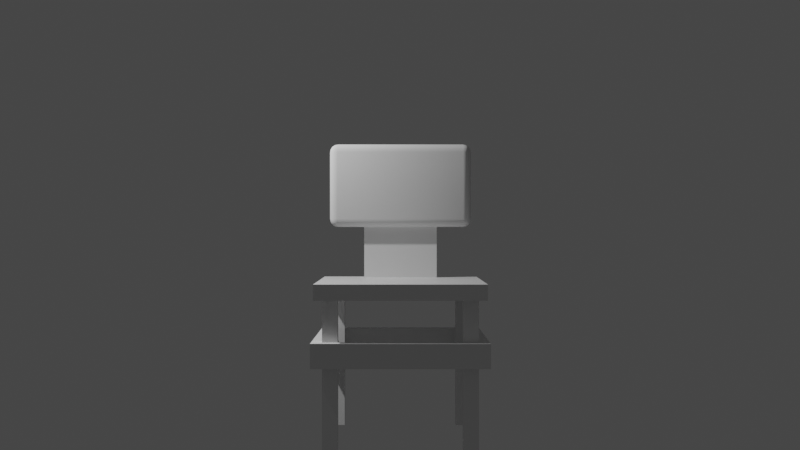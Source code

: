 # Source: silla.blend  (saved by Blender 3.6.13; exported with 4.5.12 LTS)
import bpy
from mathutils import Matrix  # noqa: F401  (used for matrix-valued properties, if any)

bpy.ops.wm.read_factory_settings(use_empty=True)
scene = bpy.context.scene
scene.name = 'Scene'

# ---- collections
col_collection = bpy.data.collections.new('Collection'); scene.collection.children.link(col_collection)
col_silla = bpy.data.collections.new('silla'); scene.collection.children.link(col_silla)

# ---- materials (node trees are filled in below, after node groups)
mat_material = bpy.data.materials.new('Material')
mat_material.alpha_threshold = 0.0
mat_material.use_transparent_shadow = False
mat_material.roughness = 0.5
mat_material.line_color = (0.0, 0.0, 0.0, 1.0)

# ---- node groups
ng_auto_smooth = bpy.data.node_groups.new('Auto Smooth', 'GeometryNodeTree')
_s = ng_auto_smooth.interface.new_socket(name='Geometry', in_out='OUTPUT', socket_type='NodeSocketGeometry')
_s = ng_auto_smooth.interface.new_socket(name='Geometry', in_out='INPUT', socket_type='NodeSocketGeometry')
_s = ng_auto_smooth.interface.new_socket(name='Angle', in_out='INPUT', socket_type='NodeSocketFloat')
_s.subtype = 'ANGLE'
_s.min_value = 0.0
_s.max_value = 3.142
ng_auto_smooth.is_modifier = True
_N = ng_auto_smooth.nodes; _L = ng_auto_smooth.links
n0 = _N.new('NodeGroupOutput'); n0.name = 'Group Output'; n0.location = (480, -100)
n1 = _N.new('NodeGroupInput'); n1.name = 'Group Input'; n1.location = (-420, -300)
n2 = _N.new('NodeGroupInput'); n2.name = 'Group Input.001'; n2.location = (-60, -100)
n3 = _N.new('GeometryNodeSetShadeSmooth'); n3.name = 'Set Shade Smooth'; n3.location = (120, -100)
n3.domain = 'EDGE'
n4 = _N.new('GeometryNodeSetShadeSmooth'); n4.name = 'Set Shade Smooth.001'; n4.location = (300, -100)
n5 = _N.new('GeometryNodeInputMeshEdgeAngle'); n5.name = 'Edge Angle'; n5.location = (-420, -220)
n6 = _N.new('GeometryNodeInputEdgeSmooth'); n6.name = 'Is Edge Smooth'; n6.location = (-60, -160)
n7 = _N.new('GeometryNodeInputShadeSmooth'); n7.name = 'Is Face Smooth'; n7.location = (-240, -340)
n8 = _N.new('FunctionNodeBooleanMath'); n8.name = 'Boolean Math'; n8.location = (-60, -220)
n9 = _N.new('FunctionNodeCompare'); n9.name = 'Compare'; n9.location = (-240, -180)
n9.operation = 'LESS_EQUAL'
_L.new(n5.outputs[0], n9.inputs[0])
_L.new(n4.outputs[0], n0.inputs[0])
_L.new(n1.outputs[1], n9.inputs[1])
_L.new(n9.outputs[0], n8.inputs[0])
_L.new(n7.outputs[0], n8.inputs[1])
_L.new(n2.outputs[0], n3.inputs[0])
_L.new(n6.outputs[0], n3.inputs[1])
_L.new(n3.outputs[0], n4.inputs[0])
_L.new(n8.outputs[0], n3.inputs[2])
n0.is_active_output = True

# ---- material node trees
mat_material.use_nodes = True; mat_material.node_tree.nodes.clear()
_N = mat_material.node_tree.nodes; _L = mat_material.node_tree.links
n0 = _N.new('ShaderNodeOutputMaterial'); n0.name = 'Material Output'; n0.location = (300, 300)
n1 = _N.new('ShaderNodeBsdfPrincipled'); n1.name = 'Principled BSDF'; n1.location = (10, 300)
n1.distribution = 'GGX'
n1.subsurface_method = 'RANDOM_WALK_SKIN'
n1.inputs[3].default_value = 1.45
n1.inputs[27].default_value = (0.0, 0.0, 0.0, 1.0)
n1.inputs[28].default_value = 1.0
_L.new(n1.outputs[0], n0.inputs[0])
n0.is_active_output = True

# ---- world
world_world = bpy.data.worlds.new('World'); scene.world = world_world
world_world.use_nodes = True; world_world.node_tree.nodes.clear()
_N = world_world.node_tree.nodes; _L = world_world.node_tree.links
n0 = _N.new('ShaderNodeOutputWorld'); n0.name = 'World Output'; n0.location = (300, 300)
n1 = _N.new('ShaderNodeBackground'); n1.name = 'Background'; n1.location = (10, 300)
n1.inputs[0].default_value = (0.05088, 0.05088, 0.05088, 1.0)
_L.new(n1.outputs[0], n0.inputs[0])
n0.is_active_output = True
world_world.color = (0.05088, 0.05088, 0.05088)
world_world.use_sun_shadow = False
world_world.sun_shadow_jitter_overblur = 0.0

# ---- cameras
cam_camera = bpy.data.cameras.new('Camera')
cam_camera.clip_end = 100.0
cam_camera.ortho_scale = 7.314

# ---- lights
light_light = bpy.data.lights.new('Light', 'POINT')
light_light.transmission_factor = 0.0
light_light.energy = 1000.0
light_light.shadow_soft_size = 0.1
light_light.shadow_maximum_resolution = 0.006
light_light.use_absolute_resolution = True

# ---- meshes
me_cube_001 = bpy.data.meshes.new('Cube.001')
me_cube_001.from_pydata([(-1.0, -1.0, -1.0), (-1.0, -1.0, 1.0), (-1.0, 1.0, -1.0), (-1.0, 1.0, 1.0), (1.0, -1.0, -1.0), (1.0, -1.0, 1.0), (1.0, 1.0, -1.0), (1.0, 1.0, 1.0)], [], [(0, 1, 3, 2), (2, 3, 7, 6), (6, 7, 5, 4), (4, 5, 1, 0), (2, 6, 4, 0), (7, 3, 1, 5)])
_uv = me_cube_001.uv_layers.new(name='UVMap')
_uv.uv.foreach_set('vector', [0.375, 0.0, 0.625, 0.0, 0.625, 0.25, 0.375, 0.25, 0.375, 0.25, 0.625, 0.25, 0.625, 0.5, 0.375, 0.5, 0.375, 0.5, 0.625, 0.5, 0.625, 0.75, 0.375, 0.75, 0.375, 0.75, 0.625, 0.75, 0.625, 1.0, 0.375, 1.0, 0.125, 0.5, 0.375, 0.5, 0.375, 0.75, 0.125, 0.75, 0.625, 0.5, 0.875, 0.5, 0.875, 0.75, 0.625, 0.75])
me_cube_001.update()
me_cube_002 = bpy.data.meshes.new('Cube.002')
me_cube_002.from_pydata([(-1.0, -1.0, -1.0), (-1.0, -1.0, 1.0), (-1.0, 1.0, -1.0), (-1.0, 1.0, 1.0), (1.0, -1.0, -1.0), (1.0, -1.0, 1.0), (1.0, 1.0, -1.0), (1.0, 1.0, 1.0)], [], [(0, 1, 3, 2), (2, 3, 7, 6), (6, 7, 5, 4), (4, 5, 1, 0), (2, 6, 4, 0), (7, 3, 1, 5)])
_uv = me_cube_002.uv_layers.new(name='UVMap')
_uv.uv.foreach_set('vector', [0.375, 0.0, 0.625, 0.0, 0.625, 0.25, 0.375, 0.25, 0.375, 0.25, 0.625, 0.25, 0.625, 0.5, 0.375, 0.5, 0.375, 0.5, 0.625, 0.5, 0.625, 0.75, 0.375, 0.75, 0.375, 0.75, 0.625, 0.75, 0.625, 1.0, 0.375, 1.0, 0.125, 0.5, 0.375, 0.5, 0.375, 0.75, 0.125, 0.75, 0.625, 0.5, 0.875, 0.5, 0.875, 0.75, 0.625, 0.75])
me_cube_002.update()
me_cube_003 = bpy.data.meshes.new('Cube.003')
me_cube_003.from_pydata([(-1.0, -1.0, -1.0), (-1.0, -1.0, 1.0), (-1.0, 1.0, -1.0), (-1.0, 1.0, 1.0), (1.0, -1.0, -1.0), (1.0, -1.0, 1.0), (1.0, 1.0, -1.0), (1.0, 1.0, 1.0)], [], [(0, 1, 3, 2), (2, 3, 7, 6), (6, 7, 5, 4), (4, 5, 1, 0), (2, 6, 4, 0), (7, 3, 1, 5)])
_uv = me_cube_003.uv_layers.new(name='UVMap')
_uv.uv.foreach_set('vector', [0.375, 0.0, 0.625, 0.0, 0.625, 0.25, 0.375, 0.25, 0.375, 0.25, 0.625, 0.25, 0.625, 0.5, 0.375, 0.5, 0.375, 0.5, 0.625, 0.5, 0.625, 0.75, 0.375, 0.75, 0.375, 0.75, 0.625, 0.75, 0.625, 1.0, 0.375, 1.0, 0.125, 0.5, 0.375, 0.5, 0.375, 0.75, 0.125, 0.75, 0.625, 0.5, 0.875, 0.5, 0.875, 0.75, 0.625, 0.75])
me_cube_003.update()
me_cube_004 = bpy.data.meshes.new('Cube.004')
me_cube_004.from_pydata([(-1.0, -1.0, -1.0), (-1.0, -1.0, 1.0), (-1.0, 1.0, -1.0), (-1.0, 1.0, 1.0), (1.0, -1.0, -1.0), (1.0, -1.0, 1.0), (1.0, 1.0, -1.0), (1.0, 1.0, 1.0)], [], [(0, 1, 3, 2), (2, 3, 7, 6), (6, 7, 5, 4), (4, 5, 1, 0), (2, 6, 4, 0), (7, 3, 1, 5)])
_uv = me_cube_004.uv_layers.new(name='UVMap')
_uv.uv.foreach_set('vector', [0.375, 0.0, 0.625, 0.0, 0.625, 0.25, 0.375, 0.25, 0.375, 0.25, 0.625, 0.25, 0.625, 0.5, 0.375, 0.5, 0.375, 0.5, 0.625, 0.5, 0.625, 0.75, 0.375, 0.75, 0.375, 0.75, 0.625, 0.75, 0.625, 1.0, 0.375, 1.0, 0.125, 0.5, 0.375, 0.5, 0.375, 0.75, 0.125, 0.75, 0.625, 0.5, 0.875, 0.5, 0.875, 0.75, 0.625, 0.75])
me_cube_004.update()
me_cube_005 = bpy.data.meshes.new('Cube.005')
me_cube_005.from_pydata([(-0.886, -0.886, -0.9023), (-0.886, -1.0, -0.7883), (-1.0, -0.886, -0.7883), (-0.886, -0.9296, -0.8936), (-0.886, -0.9666, -0.8689), (-0.9296, -0.886, -0.8936), (-0.9307, -0.9307, -0.8831), (-0.9284, -0.9608, -0.8631), (-0.9518, -0.9518, -0.8541), (-0.9296, -0.9913, -0.7883), (-0.9666, -0.9666, -0.7883), (-0.886, -0.9913, -0.8319), (-0.9307, -0.9808, -0.833), (-0.9608, -0.9608, -0.8307), (-0.9913, -0.886, -0.8319), (-0.9666, -0.886, -0.8689), (-0.9913, -0.9296, -0.7883), (-0.9808, -0.9307, -0.833), (-0.9608, -0.9284, -0.8631), (-0.886, -1.0, 0.1533), (-0.886, -0.886, 0.2673), (-1.0, -0.886, 0.1533), (-0.886, -0.9913, 0.1969), (-0.886, -0.9666, 0.2339), (-0.9296, -0.9913, 0.1533), (-0.9307, -0.9808, 0.198), (-0.9284, -0.9608, 0.2281), (-0.9518, -0.9518, 0.2191), (-0.9296, -0.886, 0.2586), (-0.9666, -0.886, 0.2339), (-0.886, -0.9296, 0.2586), (-0.9307, -0.9307, 0.2482), (-0.9608, -0.9284, 0.2281), (-0.9913, -0.9296, 0.1533), (-0.9666, -0.9666, 0.1533), (-0.9913, -0.886, 0.1969), (-0.9808, -0.9307, 0.198), (-0.9608, -0.9608, 0.1958), (-0.886, -0.7753, -0.9023), (-1.0, -0.7753, -0.7883), (-0.886, -0.6613, -0.7883), (-0.9296, -0.7753, -0.8936), (-0.9666, -0.7753, -0.8689), (-0.886, -0.7317, -0.8936), (-0.9307, -0.7306, -0.8831), (-0.9608, -0.7329, -0.8631), (-0.9518, -0.7095, -0.8541), (-0.9913, -0.7317, -0.7883), (-0.9666, -0.6947, -0.7883), (-0.9913, -0.7753, -0.8319), (-0.9808, -0.7306, -0.833), (-0.9608, -0.7005, -0.8307), (-0.886, -0.67, -0.8319), (-0.886, -0.6947, -0.8689), (-0.9296, -0.67, -0.7883), (-0.9307, -0.6805, -0.833), (-0.9284, -0.7005, -0.8631), (-0.886, -0.7753, 0.2673), (-0.886, -0.6613, 0.1533), (-1.0, -0.7753, 0.1533), (-0.886, -0.7317, 0.2586), (-0.886, -0.6947, 0.2339), (-0.9296, -0.7753, 0.2586), (-0.9307, -0.7306, 0.2482), (-0.9284, -0.7005, 0.2281), (-0.9518, -0.7095, 0.2191), (-0.9296, -0.67, 0.1533), (-0.9666, -0.6947, 0.1533), (-0.886, -0.67, 0.1969), (-0.9307, -0.6805, 0.198), (-0.9608, -0.7005, 0.1958), (-0.9913, -0.7753, 0.1969), (-0.9666, -0.7753, 0.2339), (-0.9913, -0.7317, 0.1533), (-0.9808, -0.7306, 0.198), (-0.9608, -0.7329, 0.2281), (0.886, -0.886, -0.9023), (1.0, -0.886, -0.7883), (0.886, -1.0, -0.7883), (0.9296, -0.886, -0.8936), (0.9666, -0.886, -0.8689), (0.886, -0.9296, -0.8936), (0.9307, -0.9307, -0.8831), (0.9608, -0.9284, -0.8631), (0.9518, -0.9518, -0.8541), (0.9913, -0.9296, -0.7883), (0.9666, -0.9666, -0.7883), (0.9913, -0.886, -0.8319), (0.9808, -0.9307, -0.833), (0.9608, -0.9608, -0.8307), (0.886, -0.9913, -0.8319), (0.886, -0.9666, -0.8689), (0.9296, -0.9913, -0.7883), (0.9307, -0.9808, -0.833), (0.9284, -0.9608, -0.8631), (0.886, -0.886, 0.2673), (0.886, -1.0, 0.1533), (1.0, -0.886, 0.1533), (0.886, -0.9296, 0.2586), (0.886, -0.9666, 0.2339), (0.9296, -0.886, 0.2586), (0.9307, -0.9307, 0.2482), (0.9284, -0.9608, 0.2281), (0.9518, -0.9518, 0.2191), (0.9296, -0.9913, 0.1533), (0.9666, -0.9666, 0.1533), (0.886, -0.9913, 0.1969), (0.9307, -0.9808, 0.198), (0.9608, -0.9608, 0.1958), (0.9913, -0.886, 0.1969), (0.9666, -0.886, 0.2339), (0.9913, -0.9296, 0.1533), (0.9808, -0.9307, 0.198), (0.9608, -0.9284, 0.2281), (0.886, -0.7753, -0.9023), (0.886, -0.6613, -0.7883), (1.0, -0.7753, -0.7883), (0.886, -0.7317, -0.8936), (0.886, -0.6947, -0.8689), (0.9296, -0.7753, -0.8936), (0.9307, -0.7306, -0.8831), (0.9284, -0.7005, -0.8631), (0.9518, -0.7095, -0.8541), (0.9296, -0.67, -0.7883), (0.9666, -0.6947, -0.7883), (0.886, -0.67, -0.8319), (0.9307, -0.6805, -0.833), (0.9608, -0.7005, -0.8307), (0.9913, -0.7753, -0.8319), (0.9666, -0.7753, -0.8689), (0.9913, -0.7317, -0.7883), (0.9808, -0.7306, -0.833), (0.9608, -0.7329, -0.8631), (0.886, -0.7753, 0.2673), (1.0, -0.7753, 0.1533), (0.886, -0.6613, 0.1533), (0.9296, -0.7753, 0.2586), (0.9666, -0.7753, 0.2339), (0.886, -0.7317, 0.2586), (0.9307, -0.7306, 0.2482), (0.9608, -0.7329, 0.2281), (0.9518, -0.7095, 0.2191), (0.9913, -0.7317, 0.1533), (0.9666, -0.6947, 0.1533), (0.9913, -0.7753, 0.1969), (0.9808, -0.7306, 0.198), (0.9608, -0.7005, 0.1958), (0.886, -0.67, 0.1969), (0.886, -0.6947, 0.2339), (0.9296, -0.67, 0.1533), (0.9307, -0.6805, 0.198), (0.9284, -0.7005, 0.2281)], [], [(78, 96, 19, 1), (116, 134, 97, 77), (133, 57, 20, 95), (2, 21, 59, 39), (40, 58, 135, 115), (0, 3, 6, 5), (3, 4, 7, 6), (5, 6, 18, 15), (6, 7, 8, 18), (1, 9, 12, 11), (9, 10, 13, 12), (11, 12, 7, 4), (12, 13, 8, 7), (2, 14, 17, 16), (14, 15, 18, 17), (16, 17, 13, 10), (17, 18, 8, 13), (19, 22, 25, 24), (22, 23, 26, 25), (24, 25, 37, 34), (25, 26, 27, 37), (20, 28, 31, 30), (28, 29, 32, 31), (30, 31, 26, 23), (31, 32, 27, 26), (21, 33, 36, 35), (33, 34, 37, 36), (35, 36, 32, 29), (36, 37, 27, 32), (38, 41, 44, 43), (41, 42, 45, 44), (43, 44, 56, 53), (44, 45, 46, 56), (39, 47, 50, 49), (47, 48, 51, 50), (49, 50, 45, 42), (50, 51, 46, 45), (40, 52, 55, 54), (52, 53, 56, 55), (54, 55, 51, 48), (55, 56, 46, 51), (57, 60, 63, 62), (60, 61, 64, 63), (62, 63, 75, 72), (63, 64, 65, 75), (58, 66, 69, 68), (66, 67, 70, 69), (68, 69, 64, 61), (69, 70, 65, 64), (59, 71, 74, 73), (71, 72, 75, 74), (73, 74, 70, 67), (74, 75, 65, 70), (76, 79, 82, 81), (79, 80, 83, 82), (81, 82, 94, 91), (82, 83, 84, 94), (77, 85, 88, 87), (85, 86, 89, 88), (87, 88, 83, 80), (88, 89, 84, 83), (78, 90, 93, 92), (90, 91, 94, 93), (92, 93, 89, 86), (93, 94, 84, 89), (95, 98, 101, 100), (98, 99, 102, 101), (100, 101, 113, 110), (101, 102, 103, 113), (96, 104, 107, 106), (104, 105, 108, 107), (106, 107, 102, 99), (107, 108, 103, 102), (97, 109, 112, 111), (109, 110, 113, 112), (111, 112, 108, 105), (112, 113, 103, 108), (114, 117, 120, 119), (117, 118, 121, 120), (119, 120, 132, 129), (120, 121, 122, 132), (115, 123, 126, 125), (123, 124, 127, 126), (125, 126, 121, 118), (126, 127, 122, 121), (116, 128, 131, 130), (128, 129, 132, 131), (130, 131, 127, 124), (131, 132, 122, 127), (133, 136, 139, 138), (136, 137, 140, 139), (138, 139, 151, 148), (139, 140, 141, 151), (134, 142, 145, 144), (142, 143, 146, 145), (144, 145, 140, 137), (145, 146, 141, 140), (135, 147, 150, 149), (147, 148, 151, 150), (149, 150, 146, 143), (150, 151, 141, 146), (38, 0, 5, 41), (41, 5, 15, 42), (42, 15, 14, 49), (49, 14, 2, 39), (1, 19, 24, 9), (9, 24, 34, 10), (10, 34, 33, 16), (16, 33, 21, 2), (20, 57, 62, 28), (28, 62, 72, 29), (29, 72, 71, 35), (35, 71, 59, 21), (58, 40, 54, 66), (66, 54, 48, 67), (67, 48, 47, 73), (73, 47, 39, 59), (114, 38, 43, 117), (117, 43, 53, 118), (118, 53, 52, 125), (125, 52, 40, 115), (57, 133, 138, 60), (60, 138, 148, 61), (61, 148, 147, 68), (68, 147, 135, 58), (134, 116, 130, 142), (142, 130, 124, 143), (143, 124, 123, 149), (149, 123, 115, 135), (76, 114, 119, 79), (79, 119, 129, 80), (80, 129, 128, 87), (87, 128, 116, 77), (133, 95, 100, 136), (136, 100, 110, 137), (137, 110, 109, 144), (144, 109, 97, 134), (96, 78, 92, 104), (104, 92, 86, 105), (105, 86, 85, 111), (111, 85, 77, 97), (0, 76, 81, 3), (3, 81, 91, 4), (4, 91, 90, 11), (11, 90, 78, 1), (95, 20, 30, 98), (98, 30, 23, 99), (99, 23, 22, 106), (106, 22, 19, 96), (38, 114, 76, 0)])
me_cube_005.polygons.foreach_set('use_smooth', [True] * 150)
_uv = me_cube_005.uv_layers.new(name='UVMap')
_uv.uv.foreach_set('vector', [0.3994, 0.7643, 0.6006, 0.7643, 0.6006, 0.9857, 0.3994, 0.9857, 0.3994, 0.5842, 0.6006, 0.5842, 0.6006, 0.6658, 0.3994, 0.6658, 0.6393, 0.5842, 0.8607, 0.5842, 0.8607, 0.6658, 0.6393, 0.6658, 0.3994, 0.08416, 0.6006, 0.08416, 0.6006, 0.1658, 0.3994, 0.1658, 0.3994, 0.2643, 0.6006, 0.2643, 0.6006, 0.4857, 0.3994, 0.4857, 0.1393, 0.6658, 0.1393, 0.698, 0.1337, 0.6989, 0.1338, 0.6658, 0.1393, 0.698, 0.1393, 0.75, 0.1339, 0.75, 0.1337, 0.6989, 0.1338, 0.6658, 0.1337, 0.6989, 0.125, 0.6972, 0.125, 0.6658, 0.1337, 0.6989, 0.1339, 0.75, 0.131, 0.75, 0.125, 0.6972, 0.3994, 0.9857, 0.3994, 0.9912, 0.3898, 0.9913, 0.39, 0.9857, 0.3994, 0.9912, 0.3994, 1.0, 0.3903, 1.0, 0.3898, 0.9913, 0.39, 0.9857, 0.3898, 0.9913, 0.375, 0.9911, 0.375, 0.9857, 0.3898, 0.9913, 0.3903, 1.0, 0.3853, 1.0, 0.375, 0.9911, 0.3994, 0.08416, 0.39, 0.08416, 0.3898, 0.05114, 0.3994, 0.05195, 0.39, 0.08416, 0.375, 0.08416, 0.375, 0.05282, 0.3898, 0.05114, 0.3994, 0.05195, 0.3898, 0.05114, 0.3903, 0.0, 0.3994, 0.0, 0.3898, 0.05114, 0.375, 0.05282, 0.375, 0.03557, 0.3903, 0.0, 0.6006, 0.9857, 0.61, 0.9857, 0.6102, 0.9913, 0.6006, 0.9912, 0.61, 0.9857, 0.625, 0.9857, 0.625, 0.9911, 0.6102, 0.9913, 0.6006, 0.9912, 0.6102, 0.9913, 0.6097, 1.0, 0.6006, 1.0, 0.6102, 0.9913, 0.625, 0.9911, 0.625, 0.994, 0.6097, 1.0, 0.8607, 0.6658, 0.8662, 0.6658, 0.8663, 0.6989, 0.8607, 0.698, 0.8662, 0.6658, 0.875, 0.6658, 0.875, 0.6972, 0.8663, 0.6989, 0.8607, 0.698, 0.8663, 0.6989, 0.8661, 0.75, 0.8607, 0.75, 0.8663, 0.6989, 0.875, 0.6972, 0.875, 0.7144, 0.8661, 0.75, 0.6006, 0.08416, 0.6006, 0.05195, 0.6102, 0.05114, 0.61, 0.08416, 0.6006, 0.05195, 0.6006, 0.0, 0.6097, 0.0, 0.6102, 0.05114, 0.61, 0.08416, 0.6102, 0.05114, 0.625, 0.05282, 0.625, 0.08416, 0.6102, 0.05114, 0.6097, 0.0, 0.6147, 0.0, 0.625, 0.05282, 0.1393, 0.5842, 0.1338, 0.5842, 0.1337, 0.5511, 0.1393, 0.552, 0.1338, 0.5842, 0.125, 0.5842, 0.125, 0.5528, 0.1337, 0.5511, 0.1393, 0.552, 0.1337, 0.5511, 0.1339, 0.5, 0.1393, 0.5, 0.1337, 0.5511, 0.125, 0.5528, 0.125, 0.5356, 0.1339, 0.5, 0.3994, 0.1658, 0.3994, 0.198, 0.3898, 0.1989, 0.39, 0.1658, 0.3994, 0.198, 0.3994, 0.25, 0.3903, 0.25, 0.3898, 0.1989, 0.39, 0.1658, 0.3898, 0.1989, 0.375, 0.1972, 0.375, 0.1658, 0.3898, 0.1989, 0.3903, 0.25, 0.3853, 0.25, 0.375, 0.1972, 0.3994, 0.2643, 0.39, 0.2643, 0.3898, 0.2587, 0.3994, 0.2588, 0.39, 0.2643, 0.375, 0.2643, 0.375, 0.2589, 0.3898, 0.2587, 0.3994, 0.2588, 0.3898, 0.2587, 0.3903, 0.25, 0.3994, 0.25, 0.3898, 0.2587, 0.375, 0.2589, 0.375, 0.256, 0.3903, 0.25, 0.8607, 0.5842, 0.8607, 0.552, 0.8663, 0.5511, 0.8662, 0.5842, 0.8607, 0.552, 0.8607, 0.5, 0.8661, 0.5, 0.8663, 0.5511, 0.8662, 0.5842, 0.8663, 0.5511, 0.875, 0.5528, 0.875, 0.5842, 0.8663, 0.5511, 0.8661, 0.5, 0.869, 0.5, 0.875, 0.5528, 0.6006, 0.2643, 0.6006, 0.2588, 0.6102, 0.2587, 0.61, 0.2643, 0.6006, 0.2588, 0.6006, 0.25, 0.6097, 0.25, 0.6102, 0.2587, 0.61, 0.2643, 0.6102, 0.2587, 0.625, 0.2589, 0.625, 0.2643, 0.6102, 0.2587, 0.6097, 0.25, 0.6147, 0.25, 0.625, 0.2589, 0.6006, 0.1658, 0.61, 0.1658, 0.6102, 0.1989, 0.6006, 0.198, 0.61, 0.1658, 0.625, 0.1658, 0.625, 0.1972, 0.6102, 0.1989, 0.6006, 0.198, 0.6102, 0.1989, 0.6097, 0.25, 0.6006, 0.25, 0.6102, 0.1989, 0.625, 0.1972, 0.625, 0.2144, 0.6097, 0.25, 0.3607, 0.6658, 0.3662, 0.6658, 0.3663, 0.6989, 0.3607, 0.698, 0.3662, 0.6658, 0.375, 0.6658, 0.375, 0.6972, 0.3663, 0.6989, 0.3607, 0.698, 0.3663, 0.6989, 0.3661, 0.75, 0.3607, 0.75, 0.3663, 0.6989, 0.375, 0.6972, 0.3784, 0.7402, 0.3661, 0.75, 0.3994, 0.6658, 0.3994, 0.698, 0.3898, 0.6989, 0.39, 0.6658, 0.3994, 0.698, 0.3994, 0.75, 0.3903, 0.75, 0.3898, 0.6989, 0.39, 0.6658, 0.3898, 0.6989, 0.375, 0.6972, 0.375, 0.6658, 0.3898, 0.6989, 0.3903, 0.75, 0.3784, 0.7402, 0.375, 0.6972, 0.3994, 0.7643, 0.39, 0.7643, 0.3898, 0.7587, 0.3994, 0.7588, 0.39, 0.7643, 0.375, 0.7643, 0.375, 0.7589, 0.3898, 0.7587, 0.3994, 0.7588, 0.3898, 0.7587, 0.3903, 0.75, 0.3994, 0.75, 0.3898, 0.7587, 0.375, 0.7589, 0.3784, 0.7402, 0.3903, 0.75, 0.6393, 0.6658, 0.6393, 0.698, 0.6337, 0.6989, 0.6338, 0.6658, 0.6393, 0.698, 0.6393, 0.75, 0.6339, 0.75, 0.6337, 0.6989, 0.6338, 0.6658, 0.6337, 0.6989, 0.625, 0.6972, 0.625, 0.6658, 0.6337, 0.6989, 0.6339, 0.75, 0.6236, 0.7381, 0.625, 0.6972, 0.6006, 0.7643, 0.6006, 0.7588, 0.6102, 0.7587, 0.61, 0.7643, 0.6006, 0.7588, 0.6006, 0.75, 0.6097, 0.75, 0.6102, 0.7587, 0.61, 0.7643, 0.6102, 0.7587, 0.625, 0.7589, 0.625, 0.7643, 0.6102, 0.7587, 0.6097, 0.75, 0.6236, 0.7381, 0.625, 0.7589, 0.6006, 0.6658, 0.61, 0.6658, 0.6102, 0.6989, 0.6006, 0.698, 0.61, 0.6658, 0.625, 0.6658, 0.625, 0.6972, 0.6102, 0.6989, 0.6006, 0.698, 0.6102, 0.6989, 0.6097, 0.75, 0.6006, 0.75, 0.6102, 0.6989, 0.625, 0.6972, 0.6236, 0.7381, 0.6097, 0.75, 0.3607, 0.5842, 0.3607, 0.552, 0.3663, 0.5511, 0.3662, 0.5842, 0.3607, 0.552, 0.3607, 0.5, 0.3661, 0.5, 0.3663, 0.5511, 0.3662, 0.5842, 0.3663, 0.5511, 0.375, 0.5528, 0.375, 0.5842, 0.3663, 0.5511, 0.3661, 0.5, 0.3764, 0.5119, 0.375, 0.5528, 0.3994, 0.4857, 0.3994, 0.4912, 0.3898, 0.4913, 0.39, 0.4857, 0.3994, 0.4912, 0.3994, 0.5, 0.3903, 0.5, 0.3898, 0.4913, 0.39, 0.4857, 0.3898, 0.4913, 0.375, 0.4911, 0.375, 0.4857, 0.3898, 0.4913, 0.3903, 0.5, 0.3764, 0.5119, 0.375, 0.4911, 0.3994, 0.5842, 0.39, 0.5842, 0.3898, 0.5511, 0.3994, 0.552, 0.39, 0.5842, 0.375, 0.5842, 0.375, 0.5528, 0.3898, 0.5511, 0.3994, 0.552, 0.3898, 0.5511, 0.3903, 0.5, 0.3994, 0.5, 0.3898, 0.5511, 0.375, 0.5528, 0.3764, 0.5119, 0.3903, 0.5, 0.6393, 0.5842, 0.6338, 0.5842, 0.6337, 0.5511, 0.6393, 0.552, 0.6338, 0.5842, 0.625, 0.5842, 0.625, 0.5528, 0.6337, 0.5511, 0.6393, 0.552, 0.6337, 0.5511, 0.6339, 0.5, 0.6393, 0.5, 0.6337, 0.5511, 0.625, 0.5528, 0.6216, 0.5098, 0.6339, 0.5, 0.6006, 0.5842, 0.6006, 0.552, 0.6102, 0.5511, 0.61, 0.5842, 0.6006, 0.552, 0.6006, 0.5, 0.6097, 0.5, 0.6102, 0.5511, 0.61, 0.5842, 0.6102, 0.5511, 0.625, 0.5528, 0.625, 0.5842, 0.6102, 0.5511, 0.6097, 0.5, 0.6216, 0.5098, 0.625, 0.5528, 0.6006, 0.4857, 0.61, 0.4857, 0.6102, 0.4913, 0.6006, 0.4912, 0.61, 0.4857, 0.625, 0.4857, 0.625, 0.4911, 0.6102, 0.4913, 0.6006, 0.4912, 0.6102, 0.4913, 0.6097, 0.5, 0.6006, 0.5, 0.6102, 0.4913, 0.625, 0.4911, 0.6216, 0.5098, 0.6097, 0.5, 0.1393, 0.5842, 0.1393, 0.6658, 0.1338, 0.6658, 0.1338, 0.5842, 0.1338, 0.5842, 0.1338, 0.6658, 0.125, 0.6658, 0.125, 0.5842, 0.375, 0.1658, 0.375, 0.08416, 0.39, 0.08416, 0.39, 0.1658, 0.39, 0.1658, 0.39, 0.08416, 0.3994, 0.08416, 0.3994, 0.1658, 0.3994, 0.9857, 0.6006, 0.9857, 0.6006, 0.9912, 0.3994, 0.9912, 0.3994, 0.9912, 0.6006, 0.9912, 0.6006, 1.0, 0.3994, 1.0, 0.3994, 0.0, 0.6006, 0.0, 0.6006, 0.05195, 0.3994, 0.05195, 0.3994, 0.05195, 0.6006, 0.05195, 0.6006, 0.08416, 0.3994, 0.08416, 0.8607, 0.6658, 0.8607, 0.5842, 0.8662, 0.5842, 0.8662, 0.6658, 0.8662, 0.6658, 0.8662, 0.5842, 0.875, 0.5842, 0.875, 0.6658, 0.625, 0.08416, 0.625, 0.1658, 0.61, 0.1658, 0.61, 0.08416, 0.61, 0.08416, 0.61, 0.1658, 0.6006, 0.1658, 0.6006, 0.08416, 0.6006, 0.2643, 0.3994, 0.2643, 0.3994, 0.2588, 0.6006, 0.2588, 0.6006, 0.2588, 0.3994, 0.2588, 0.3994, 0.25, 0.6006, 0.25, 0.6006, 0.25, 0.3994, 0.25, 0.3994, 0.198, 0.6006, 0.198, 0.6006, 0.198, 0.3994, 0.198, 0.3994, 0.1658, 0.6006, 0.1658, 0.3607, 0.5842, 0.1393, 0.5842, 0.1393, 0.552, 0.3607, 0.552, 0.3607, 0.552, 0.1393, 0.552, 0.1393, 0.5, 0.3607, 0.5, 0.375, 0.4857, 0.375, 0.2643, 0.39, 0.2643, 0.39, 0.4857, 0.39, 0.4857, 0.39, 0.2643, 0.3994, 0.2643, 0.3994, 0.4857, 0.8607, 0.5842, 0.6393, 0.5842, 0.6393, 0.552, 0.8607, 0.552, 0.8607, 0.552, 0.6393, 0.552, 0.6393, 0.5, 0.8607, 0.5, 0.625, 0.2643, 0.625, 0.4857, 0.61, 0.4857, 0.61, 0.2643, 0.61, 0.2643, 0.61, 0.4857, 0.6006, 0.4857, 0.6006, 0.2643, 0.6006, 0.5842, 0.3994, 0.5842, 0.3994, 0.552, 0.6006, 0.552, 0.6006, 0.552, 0.3994, 0.552, 0.3994, 0.5, 0.6006, 0.5, 0.6006, 0.5, 0.3994, 0.5, 0.3994, 0.4912, 0.6006, 0.4912, 0.6006, 0.4912, 0.3994, 0.4912, 0.3994, 0.4857, 0.6006, 0.4857, 0.3607, 0.6658, 0.3607, 0.5842, 0.3662, 0.5842, 0.3662, 0.6658, 0.3662, 0.6658, 0.3662, 0.5842, 0.375, 0.5842, 0.375, 0.6658, 0.375, 0.6658, 0.375, 0.5842, 0.39, 0.5842, 0.39, 0.6658, 0.39, 0.6658, 0.39, 0.5842, 0.3994, 0.5842, 0.3994, 0.6658, 0.6393, 0.5842, 0.6393, 0.6658, 0.6338, 0.6658, 0.6338, 0.5842, 0.6338, 0.5842, 0.6338, 0.6658, 0.625, 0.6658, 0.625, 0.5842, 0.625, 0.5842, 0.625, 0.6658, 0.61, 0.6658, 0.61, 0.5842, 0.61, 0.5842, 0.61, 0.6658, 0.6006, 0.6658, 0.6006, 0.5842, 0.6006, 0.7643, 0.3994, 0.7643, 0.3994, 0.7588, 0.6006, 0.7588, 0.6006, 0.7588, 0.3994, 0.7588, 0.3994, 0.75, 0.6006, 0.75, 0.6006, 0.75, 0.3994, 0.75, 0.3994, 0.698, 0.6006, 0.698, 0.6006, 0.698, 0.3994, 0.698, 0.3994, 0.6658, 0.6006, 0.6658, 0.1393, 0.6658, 0.3607, 0.6658, 0.3607, 0.698, 0.1393, 0.698, 0.1393, 0.698, 0.3607, 0.698, 0.3607, 0.75, 0.1393, 0.75, 0.375, 0.9857, 0.375, 0.7643, 0.39, 0.7643, 0.39, 0.9857, 0.39, 0.9857, 0.39, 0.7643, 0.3994, 0.7643, 0.3994, 0.9857, 0.6393, 0.6658, 0.8607, 0.6658, 0.8607, 0.698, 0.6393, 0.698, 0.6393, 0.698, 0.8607, 0.698, 0.8607, 0.75, 0.6393, 0.75, 0.625, 0.7643, 0.625, 0.9857, 0.61, 0.9857, 0.61, 0.7643, 0.61, 0.7643, 0.61, 0.9857, 0.6006, 0.9857, 0.6006, 0.7643, 0.1393, 0.5842, 0.3607, 0.5842, 0.3607, 0.6658, 0.1393, 0.6658])
me_cube_005.update()
me_plane = bpy.data.meshes.new('Plane')
me_plane.from_pydata([(-1.0, -1.0, 0.0), (1.0, -1.0, 0.0), (-1.0, 1.0, 0.0), (1.0, 1.0, 0.0), (-1.0, 1.0, -0.1522), (-1.0, -1.0, -0.1522), (1.0, -1.0, -0.1522), (1.0, 1.0, -0.1522)], [], [(0, 2, 3, 1), (5, 6, 7, 4), (2, 0, 5, 4), (3, 2, 4, 7), (0, 1, 6, 5), (1, 3, 7, 6)])
_uv = me_plane.uv_layers.new(name='UVMap')
_uv.uv.foreach_set('vector', [0.0, 0.0, 0.0, 1.0, 1.0, 1.0, 1.0, 0.0, 0.0, 0.0, 1.0, 0.0, 1.0, 1.0, 0.0, 1.0, 0.0, 1.0, 0.0, 0.0, 0.0, 0.0, 0.0, 1.0, 1.0, 1.0, 0.0, 1.0, 0.0, 1.0, 1.0, 1.0, 0.0, 0.0, 1.0, 0.0, 1.0, 0.0, 0.0, 0.0, 1.0, 0.0, 1.0, 1.0, 1.0, 1.0, 1.0, 0.0])
me_plane.update()
me_cube = bpy.data.meshes.new('Cube')
me_cube.from_pydata([(1.0, 1.0, 1.0), (1.0, 1.0, -1.0), (1.0, -1.0, 1.0), (1.0, -1.0, -1.0), (-1.0, 1.0, 1.0), (-1.0, 1.0, -1.0), (-1.0, -1.0, 1.0), (-1.0, -1.0, -1.0)], [], [(0, 4, 6, 2), (3, 2, 6, 7), (7, 6, 4, 5), (5, 1, 3, 7), (1, 0, 2, 3), (5, 4, 0, 1)])
_uv = me_cube.uv_layers.new(name='UVMap')
_uv.uv.foreach_set('vector', [0.625, 0.5, 0.875, 0.5, 0.875, 0.75, 0.625, 0.75, 0.375, 0.75, 0.625, 0.75, 0.625, 1.0, 0.375, 1.0, 0.375, 0.0, 0.625, 0.0, 0.625, 0.25, 0.375, 0.25, 0.125, 0.5, 0.375, 0.5, 0.375, 0.75, 0.125, 0.75, 0.375, 0.5, 0.625, 0.5, 0.625, 0.75, 0.375, 0.75, 0.375, 0.25, 0.625, 0.25, 0.625, 0.5, 0.375, 0.5])
me_cube.materials.append(mat_material)
me_cube.use_mirror_vertex_groups = False
me_cube.update()
me_plane_001 = bpy.data.meshes.new('Plane.001')
me_plane_001.from_pydata([(-0.8623, -0.8623, 0.0), (0.8623, -0.8623, 0.0), (-0.8623, 0.8623, 0.0), (0.8623, 0.8623, 0.0), (-0.8623, 0.8623, 0.2808), (-0.8623, -0.8623, 0.2808), (0.8623, -0.8623, 0.2808), (0.8623, 0.8623, 0.2808), (-1.0, 1.0, 0.0), (-1.0, -1.0, 0.0), (1.0, -1.0, 0.0), (1.0, 1.0, 0.0), (-1.0, 1.0, 0.2808), (-1.0, -1.0, 0.2808), (1.0, -1.0, 0.2808), (1.0, 1.0, 0.2808)], [], [(6, 7, 3, 1), (5, 6, 1, 0), (10, 11, 15, 14), (8, 9, 13, 12), (11, 8, 12, 15), (9, 10, 14, 13), (2, 0, 9, 8), (0, 1, 10, 9), (1, 3, 11, 10), (3, 2, 8, 11), (5, 4, 12, 13), (6, 5, 13, 14), (7, 6, 14, 15), (4, 7, 15, 12), (7, 4, 2, 3), (4, 5, 0, 2)])
_uv = me_plane_001.uv_layers.new(name='UVMap')
_uv.uv.foreach_set('vector', [0.9312, 0.06883, 0.9312, 0.9312, 0.9312, 0.9312, 0.9312, 0.06883, 0.06883, 0.06883, 0.9312, 0.06883, 0.9312, 0.06883, 0.06883, 0.06883, 1.0, 0.0, 1.0, 1.0, 1.0, 1.0, 1.0, 0.0, 0.0, 1.0, 0.0, 0.0, 0.0, 0.0, 0.0, 1.0, 1.0, 1.0, 0.0, 1.0, 0.0, 1.0, 1.0, 1.0, 0.0, 0.0, 1.0, 0.0, 1.0, 0.0, 0.0, 0.0, 0.06883, 0.9312, 0.06883, 0.06883, 0.0, 0.0, 0.0, 1.0, 0.06883, 0.06883, 0.9312, 0.06883, 1.0, 0.0, 0.0, 0.0, 0.9312, 0.06883, 0.9312, 0.9312, 1.0, 1.0, 1.0, 0.0, 0.9312, 0.9312, 0.06883, 0.9312, 0.0, 1.0, 1.0, 1.0, 0.06883, 0.06883, 0.06883, 0.9312, 0.0, 1.0, 0.0, 0.0, 0.9312, 0.06883, 0.06883, 0.06883, 0.0, 0.0, 1.0, 0.0, 0.9312, 0.9312, 0.9312, 0.06883, 1.0, 0.0, 1.0, 1.0, 0.06883, 0.9312, 0.9312, 0.9312, 1.0, 1.0, 0.0, 1.0, 0.9312, 0.9312, 0.06883, 0.9312, 0.06883, 0.9312, 0.9312, 0.9312, 0.06883, 0.9312, 0.06883, 0.06883, 0.06883, 0.06883, 0.06883, 0.9312])
me_plane_001.update()

# ---- objects
ob_light = bpy.data.objects.new('Light', light_light)
ob_camera = bpy.data.objects.new('Camera', cam_camera)
ob_fondo = bpy.data.objects.new('fondo', None)
ob_empty = bpy.data.objects.new('Empty', None)
ob_pata1 = bpy.data.objects.new('pata1', me_cube_001)
ob_pata2 = bpy.data.objects.new('pata2', me_cube_002)
ob_pata3 = bpy.data.objects.new('pata3', me_cube_003)
ob_pata4 = bpy.data.objects.new('pata4', me_cube_004)
ob_respaldar = bpy.data.objects.new('respaldar', me_cube_005)
ob_cosadelrespaldar = bpy.data.objects.new('cosadelrespaldar', me_plane)
ob_asiento = bpy.data.objects.new('asiento', me_cube)
ob_plane = bpy.data.objects.new('Plane', me_plane_001)

# ---- transforms, parenting, visibility, modifiers, constraints
ob_light.location = (4.076, 1.005, 5.904)
ob_light.rotation_euler = (0.6503, 0.05522, 1.866)
ob_light.lock_rotations_4d = False
ob_light.empty_display_type = 'ARROWS'
ob_light.color = (0.0, 0.0, 0.0, 0.0)
ob_light.lineart.crease_threshold = 0.0
ob_camera.parent = ob_empty
ob_camera.location = (0.0, 15.0, 2.0)
ob_camera.rotation_euler = (1.571, 0.0, 3.142)
ob_camera.lock_rotations_4d = False
ob_camera.empty_display_type = 'ARROWS'
ob_camera.color = (0.0, 0.0, 0.0, 0.0)
ob_camera.display_type = 'WIRE'
ob_camera.lineart.crease_threshold = 0.0
ob_fondo.location = (-0.2689, 4.145e-08, 1.486)
ob_fondo.rotation_euler = (1.571, -0.0, -3.142)
ob_fondo.scale = (2.46, 2.46, 2.46)
ob_fondo.empty_display_type = 'IMAGE'
ob_fondo.empty_display_size = 5.0
ob_fondo.empty_image_depth = 'BACK'
ob_fondo.empty_image_side = 'FRONT'
ob_empty.location = (0.0, 0.0, 0.0)
ob_pata1.location = (-0.884, -0.8922, 0.1563)
ob_pata1.scale = (0.09831, 0.08359, 1.0)
ob_pata2.location = (0.8922, -0.9086, 0.1563)
ob_pata2.scale = (0.09831, 0.08359, 1.0)
ob_pata3.location = (0.8922, 0.9004, 0.1563)
ob_pata3.scale = (0.09831, 0.08359, 1.0)
ob_pata4.location = (-0.8922, 0.9086, 0.1563)
ob_pata4.scale = (0.09831, 0.08359, 1.0)
ob_respaldar.location = (0.0, 0.0, 2.879)
_m = ob_respaldar.modifiers.new('Auto Smooth', 'NODES')
_m.node_group = ng_auto_smooth
_gi = [s.identifier for s in ng_auto_smooth.interface.items_tree if s.item_type == 'SOCKET' and s.in_out == 'INPUT']
_m[_gi[1]] = 0.5236  # Angle
ob_cosadelrespaldar.location = (0.0, -0.9024, 1.913)
ob_cosadelrespaldar.rotation_euler = (1.571, 0.0, 0.0)
ob_cosadelrespaldar.scale = (0.5151, 0.7424, 0.6104)
ob_asiento.location = (0.0, 0.0, 1.156)
ob_asiento.scale = (1.096, 1.096, -0.1017)
ob_asiento.lock_rotations_4d = False
ob_asiento.empty_display_type = 'ARROWS'
ob_asiento.lineart.crease_threshold = 0.0
ob_plane.location = (0.0, 0.0, 0.202)
ob_plane.scale = (1.131, 1.131, 1.131)

# ---- collection membership
col_collection.objects.link(ob_light)
col_collection.objects.link(ob_camera)
col_collection.objects.link(ob_fondo)
col_collection.objects.link(ob_empty)
col_silla.objects.link(ob_pata1)
col_silla.objects.link(ob_pata2)
col_silla.objects.link(ob_pata3)
col_silla.objects.link(ob_pata4)
col_silla.objects.link(ob_respaldar)
col_silla.objects.link(ob_cosadelrespaldar)
col_silla.objects.link(ob_asiento)
col_silla.objects.link(ob_plane)

# ---- scene / render settings (as saved in the file)
scene.camera = ob_camera
scene.frame_start = 1; scene.frame_end = 360; scene.frame_set(311)
scene.render.engine = 'BLENDER_EEVEE_NEXT'
scene.cycles.sampling_pattern = 'TABULATED_SOBOL'
scene.view_settings.view_transform = 'Filmic'
bpy.context.view_layer.update()
